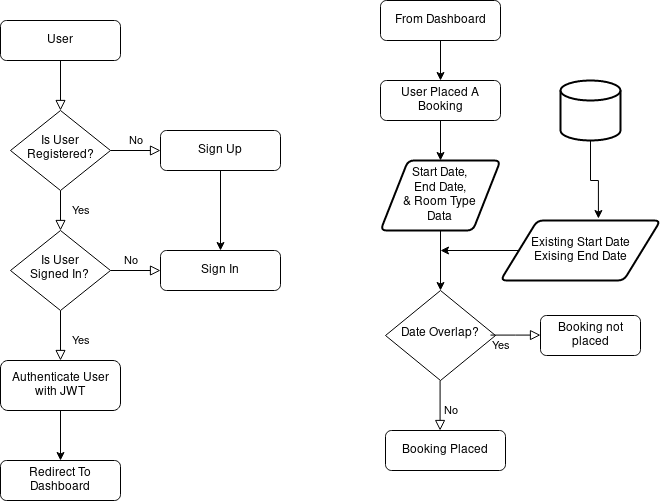

The diagram above was exported from draw.io. Its source (the exported page's mxGraphModel, read from the mxfile embedded in the PNG):
<mxGraphModel dx="723" dy="417" grid="1" gridSize="10" guides="1" tooltips="1" connect="1" arrows="1" fold="1" page="1" pageScale="1" pageWidth="827" pageHeight="1169" math="0" shadow="0">
  <root>
    <mxCell id="WIyWlLk6GJQsqaUBKTNV-0" />
    <mxCell id="WIyWlLk6GJQsqaUBKTNV-1" parent="WIyWlLk6GJQsqaUBKTNV-0" />
    <mxCell id="WIyWlLk6GJQsqaUBKTNV-2" value="" style="rounded=0;html=1;jettySize=auto;orthogonalLoop=1;fontSize=11;endArrow=block;endFill=0;endSize=8;strokeWidth=1;shadow=0;labelBackgroundColor=none;edgeStyle=orthogonalEdgeStyle;" parent="WIyWlLk6GJQsqaUBKTNV-1" source="WIyWlLk6GJQsqaUBKTNV-3" target="WIyWlLk6GJQsqaUBKTNV-6" edge="1">
      <mxGeometry relative="1" as="geometry" />
    </mxCell>
    <mxCell id="WIyWlLk6GJQsqaUBKTNV-3" value="User" style="rounded=1;whiteSpace=wrap;html=1;fontSize=12;glass=0;strokeWidth=1;shadow=0;" parent="WIyWlLk6GJQsqaUBKTNV-1" vertex="1">
      <mxGeometry x="160" y="80" width="120" height="40" as="geometry" />
    </mxCell>
    <mxCell id="WIyWlLk6GJQsqaUBKTNV-4" value="Yes" style="rounded=0;html=1;jettySize=auto;orthogonalLoop=1;fontSize=11;endArrow=block;endFill=0;endSize=8;strokeWidth=1;shadow=0;labelBackgroundColor=none;edgeStyle=orthogonalEdgeStyle;" parent="WIyWlLk6GJQsqaUBKTNV-1" source="WIyWlLk6GJQsqaUBKTNV-6" target="WIyWlLk6GJQsqaUBKTNV-10" edge="1">
      <mxGeometry y="20" relative="1" as="geometry">
        <mxPoint as="offset" />
      </mxGeometry>
    </mxCell>
    <mxCell id="WIyWlLk6GJQsqaUBKTNV-5" value="No" style="edgeStyle=orthogonalEdgeStyle;rounded=0;html=1;jettySize=auto;orthogonalLoop=1;fontSize=11;endArrow=block;endFill=0;endSize=8;strokeWidth=1;shadow=0;labelBackgroundColor=none;" parent="WIyWlLk6GJQsqaUBKTNV-1" source="WIyWlLk6GJQsqaUBKTNV-6" target="WIyWlLk6GJQsqaUBKTNV-7" edge="1">
      <mxGeometry y="10" relative="1" as="geometry">
        <mxPoint as="offset" />
      </mxGeometry>
    </mxCell>
    <mxCell id="WIyWlLk6GJQsqaUBKTNV-6" value="Is User Registered?" style="rhombus;whiteSpace=wrap;html=1;shadow=0;fontFamily=Helvetica;fontSize=12;align=center;strokeWidth=1;spacing=6;spacingTop=-4;" parent="WIyWlLk6GJQsqaUBKTNV-1" vertex="1">
      <mxGeometry x="170" y="170" width="100" height="80" as="geometry" />
    </mxCell>
    <mxCell id="481njFe6YNEiHwQ-J6vr-0" style="edgeStyle=orthogonalEdgeStyle;rounded=0;orthogonalLoop=1;jettySize=auto;html=1;entryX=0.5;entryY=0;entryDx=0;entryDy=0;" edge="1" parent="WIyWlLk6GJQsqaUBKTNV-1" source="WIyWlLk6GJQsqaUBKTNV-7" target="WIyWlLk6GJQsqaUBKTNV-12">
      <mxGeometry relative="1" as="geometry" />
    </mxCell>
    <mxCell id="WIyWlLk6GJQsqaUBKTNV-7" value="Sign Up" style="rounded=1;whiteSpace=wrap;html=1;fontSize=12;glass=0;strokeWidth=1;shadow=0;" parent="WIyWlLk6GJQsqaUBKTNV-1" vertex="1">
      <mxGeometry x="320" y="190" width="120" height="40" as="geometry" />
    </mxCell>
    <mxCell id="WIyWlLk6GJQsqaUBKTNV-8" value="No" style="rounded=0;html=1;jettySize=auto;orthogonalLoop=1;fontSize=11;endArrow=block;endFill=0;endSize=8;strokeWidth=1;shadow=0;labelBackgroundColor=none;edgeStyle=orthogonalEdgeStyle;" parent="WIyWlLk6GJQsqaUBKTNV-1" source="WIyWlLk6GJQsqaUBKTNV-10" target="WIyWlLk6GJQsqaUBKTNV-11" edge="1">
      <mxGeometry x="-1" y="86" relative="1" as="geometry">
        <mxPoint x="-16" y="-50" as="offset" />
      </mxGeometry>
    </mxCell>
    <mxCell id="WIyWlLk6GJQsqaUBKTNV-9" value="Yes" style="edgeStyle=orthogonalEdgeStyle;rounded=0;html=1;jettySize=auto;orthogonalLoop=1;fontSize=11;endArrow=block;endFill=0;endSize=8;strokeWidth=1;shadow=0;labelBackgroundColor=none;" parent="WIyWlLk6GJQsqaUBKTNV-1" source="WIyWlLk6GJQsqaUBKTNV-10" target="WIyWlLk6GJQsqaUBKTNV-12" edge="1">
      <mxGeometry x="-1" y="-76" relative="1" as="geometry">
        <mxPoint x="-30" y="-6" as="offset" />
      </mxGeometry>
    </mxCell>
    <mxCell id="WIyWlLk6GJQsqaUBKTNV-10" value="&lt;div&gt;Is User&lt;/div&gt;&lt;div&gt;Signed In?&lt;br&gt;&lt;/div&gt;" style="rhombus;whiteSpace=wrap;html=1;shadow=0;fontFamily=Helvetica;fontSize=12;align=center;strokeWidth=1;spacing=6;spacingTop=-4;" parent="WIyWlLk6GJQsqaUBKTNV-1" vertex="1">
      <mxGeometry x="170" y="290" width="100" height="80" as="geometry" />
    </mxCell>
    <mxCell id="481njFe6YNEiHwQ-J6vr-3" style="edgeStyle=orthogonalEdgeStyle;rounded=0;orthogonalLoop=1;jettySize=auto;html=1;" edge="1" parent="WIyWlLk6GJQsqaUBKTNV-1" source="WIyWlLk6GJQsqaUBKTNV-11" target="481njFe6YNEiHwQ-J6vr-2">
      <mxGeometry relative="1" as="geometry" />
    </mxCell>
    <mxCell id="WIyWlLk6GJQsqaUBKTNV-11" value="Authenticate User with JWT" style="rounded=1;whiteSpace=wrap;html=1;fontSize=12;glass=0;strokeWidth=1;shadow=0;" parent="WIyWlLk6GJQsqaUBKTNV-1" vertex="1">
      <mxGeometry x="160" y="420" width="120" height="50" as="geometry" />
    </mxCell>
    <mxCell id="WIyWlLk6GJQsqaUBKTNV-12" value="Sign In" style="rounded=1;whiteSpace=wrap;html=1;fontSize=12;glass=0;strokeWidth=1;shadow=0;" parent="WIyWlLk6GJQsqaUBKTNV-1" vertex="1">
      <mxGeometry x="320" y="310" width="120" height="40" as="geometry" />
    </mxCell>
    <mxCell id="481njFe6YNEiHwQ-J6vr-11" style="edgeStyle=orthogonalEdgeStyle;rounded=0;orthogonalLoop=1;jettySize=auto;html=1;entryX=0.5;entryY=0;entryDx=0;entryDy=0;" edge="1" parent="WIyWlLk6GJQsqaUBKTNV-1" source="481njFe6YNEiHwQ-J6vr-1" target="481njFe6YNEiHwQ-J6vr-8">
      <mxGeometry relative="1" as="geometry" />
    </mxCell>
    <mxCell id="481njFe6YNEiHwQ-J6vr-1" value="User Placed A Booking" style="rounded=1;whiteSpace=wrap;html=1;fontSize=12;glass=0;strokeWidth=1;shadow=0;" vertex="1" parent="WIyWlLk6GJQsqaUBKTNV-1">
      <mxGeometry x="540" y="140" width="120" height="40" as="geometry" />
    </mxCell>
    <mxCell id="481njFe6YNEiHwQ-J6vr-2" value="Redirect To Dashboard" style="rounded=1;whiteSpace=wrap;html=1;fontSize=12;glass=0;strokeWidth=1;shadow=0;" vertex="1" parent="WIyWlLk6GJQsqaUBKTNV-1">
      <mxGeometry x="160" y="520" width="120" height="40" as="geometry" />
    </mxCell>
    <mxCell id="481njFe6YNEiHwQ-J6vr-4" value="Date Overlap?" style="rhombus;whiteSpace=wrap;html=1;shadow=0;fontFamily=Helvetica;fontSize=12;align=center;strokeWidth=1;spacing=6;spacingTop=-4;" vertex="1" parent="WIyWlLk6GJQsqaUBKTNV-1">
      <mxGeometry x="545" y="350" width="110" height="90" as="geometry" />
    </mxCell>
    <mxCell id="481njFe6YNEiHwQ-J6vr-17" style="edgeStyle=orthogonalEdgeStyle;rounded=0;orthogonalLoop=1;jettySize=auto;html=1;entryX=0.5;entryY=0;entryDx=0;entryDy=0;" edge="1" parent="WIyWlLk6GJQsqaUBKTNV-1" source="481njFe6YNEiHwQ-J6vr-8" target="481njFe6YNEiHwQ-J6vr-4">
      <mxGeometry relative="1" as="geometry" />
    </mxCell>
    <mxCell id="481njFe6YNEiHwQ-J6vr-8" value="&lt;div&gt;Start Date, &lt;br&gt;&lt;/div&gt;&lt;div&gt;End Date, &lt;br&gt;&lt;/div&gt;&lt;div&gt;&amp;amp; Room Type&lt;br&gt;Data&lt;br&gt;&lt;/div&gt;" style="shape=parallelogram;html=1;strokeWidth=2;perimeter=parallelogramPerimeter;whiteSpace=wrap;rounded=1;arcSize=12;size=0.23;" vertex="1" parent="WIyWlLk6GJQsqaUBKTNV-1">
      <mxGeometry x="540" y="220" width="120" height="70" as="geometry" />
    </mxCell>
    <mxCell id="481njFe6YNEiHwQ-J6vr-16" style="edgeStyle=orthogonalEdgeStyle;rounded=0;orthogonalLoop=1;jettySize=auto;html=1;entryX=0.612;entryY=-0.033;entryDx=0;entryDy=0;entryPerimeter=0;" edge="1" parent="WIyWlLk6GJQsqaUBKTNV-1" source="481njFe6YNEiHwQ-J6vr-9" target="481njFe6YNEiHwQ-J6vr-15">
      <mxGeometry relative="1" as="geometry" />
    </mxCell>
    <mxCell id="481njFe6YNEiHwQ-J6vr-9" value="" style="strokeWidth=2;html=1;shape=mxgraph.flowchart.database;whiteSpace=wrap;" vertex="1" parent="WIyWlLk6GJQsqaUBKTNV-1">
      <mxGeometry x="720" y="140" width="60" height="60" as="geometry" />
    </mxCell>
    <mxCell id="481njFe6YNEiHwQ-J6vr-14" style="edgeStyle=orthogonalEdgeStyle;rounded=0;orthogonalLoop=1;jettySize=auto;html=1;entryX=0.5;entryY=0;entryDx=0;entryDy=0;" edge="1" parent="WIyWlLk6GJQsqaUBKTNV-1" source="481njFe6YNEiHwQ-J6vr-10" target="481njFe6YNEiHwQ-J6vr-1">
      <mxGeometry relative="1" as="geometry" />
    </mxCell>
    <mxCell id="481njFe6YNEiHwQ-J6vr-10" value="From Dashboard" style="rounded=1;whiteSpace=wrap;html=1;fontSize=12;glass=0;strokeWidth=1;shadow=0;" vertex="1" parent="WIyWlLk6GJQsqaUBKTNV-1">
      <mxGeometry x="540" y="60" width="120" height="40" as="geometry" />
    </mxCell>
    <mxCell id="481njFe6YNEiHwQ-J6vr-22" style="edgeStyle=orthogonalEdgeStyle;rounded=0;orthogonalLoop=1;jettySize=auto;html=1;" edge="1" parent="WIyWlLk6GJQsqaUBKTNV-1" source="481njFe6YNEiHwQ-J6vr-15">
      <mxGeometry relative="1" as="geometry">
        <mxPoint x="600" y="310" as="targetPoint" />
      </mxGeometry>
    </mxCell>
    <mxCell id="481njFe6YNEiHwQ-J6vr-15" value="&lt;div&gt;Existing Start Date&lt;/div&gt;&lt;div&gt;Exising End Date&lt;/div&gt;" style="shape=parallelogram;html=1;strokeWidth=2;perimeter=parallelogramPerimeter;whiteSpace=wrap;rounded=1;arcSize=12;size=0.23;" vertex="1" parent="WIyWlLk6GJQsqaUBKTNV-1">
      <mxGeometry x="660" y="280" width="160" height="60" as="geometry" />
    </mxCell>
    <mxCell id="481njFe6YNEiHwQ-J6vr-19" value="Booking Placed" style="rounded=1;whiteSpace=wrap;html=1;fontSize=12;glass=0;strokeWidth=1;shadow=0;" vertex="1" parent="WIyWlLk6GJQsqaUBKTNV-1">
      <mxGeometry x="545" y="490" width="120" height="40" as="geometry" />
    </mxCell>
    <mxCell id="481njFe6YNEiHwQ-J6vr-20" value="Booking not placed" style="rounded=1;whiteSpace=wrap;html=1;fontSize=12;glass=0;strokeWidth=1;shadow=0;" vertex="1" parent="WIyWlLk6GJQsqaUBKTNV-1">
      <mxGeometry x="700" y="375" width="100" height="40" as="geometry" />
    </mxCell>
    <mxCell id="481njFe6YNEiHwQ-J6vr-26" value="No" style="rounded=0;html=1;jettySize=auto;orthogonalLoop=1;fontSize=11;endArrow=block;endFill=0;endSize=8;strokeWidth=1;shadow=0;labelBackgroundColor=none;edgeStyle=orthogonalEdgeStyle;" edge="1" parent="WIyWlLk6GJQsqaUBKTNV-1">
      <mxGeometry x="0.2" y="10" relative="1" as="geometry">
        <mxPoint as="offset" />
        <mxPoint x="599.58" y="440" as="sourcePoint" />
        <mxPoint x="599.58" y="490" as="targetPoint" />
      </mxGeometry>
    </mxCell>
    <mxCell id="481njFe6YNEiHwQ-J6vr-30" value="Yes" style="edgeStyle=orthogonalEdgeStyle;rounded=0;html=1;jettySize=auto;orthogonalLoop=1;fontSize=11;endArrow=block;endFill=0;endSize=8;strokeWidth=1;shadow=0;labelBackgroundColor=none;" edge="1" parent="WIyWlLk6GJQsqaUBKTNV-1">
      <mxGeometry x="-0.6" y="-10" relative="1" as="geometry">
        <mxPoint as="offset" />
        <mxPoint x="650" y="394.58" as="sourcePoint" />
        <mxPoint x="700" y="394.58" as="targetPoint" />
        <Array as="points">
          <mxPoint x="675" y="394.58" />
          <mxPoint x="675" y="394.58" />
        </Array>
      </mxGeometry>
    </mxCell>
  </root>
</mxGraphModel>